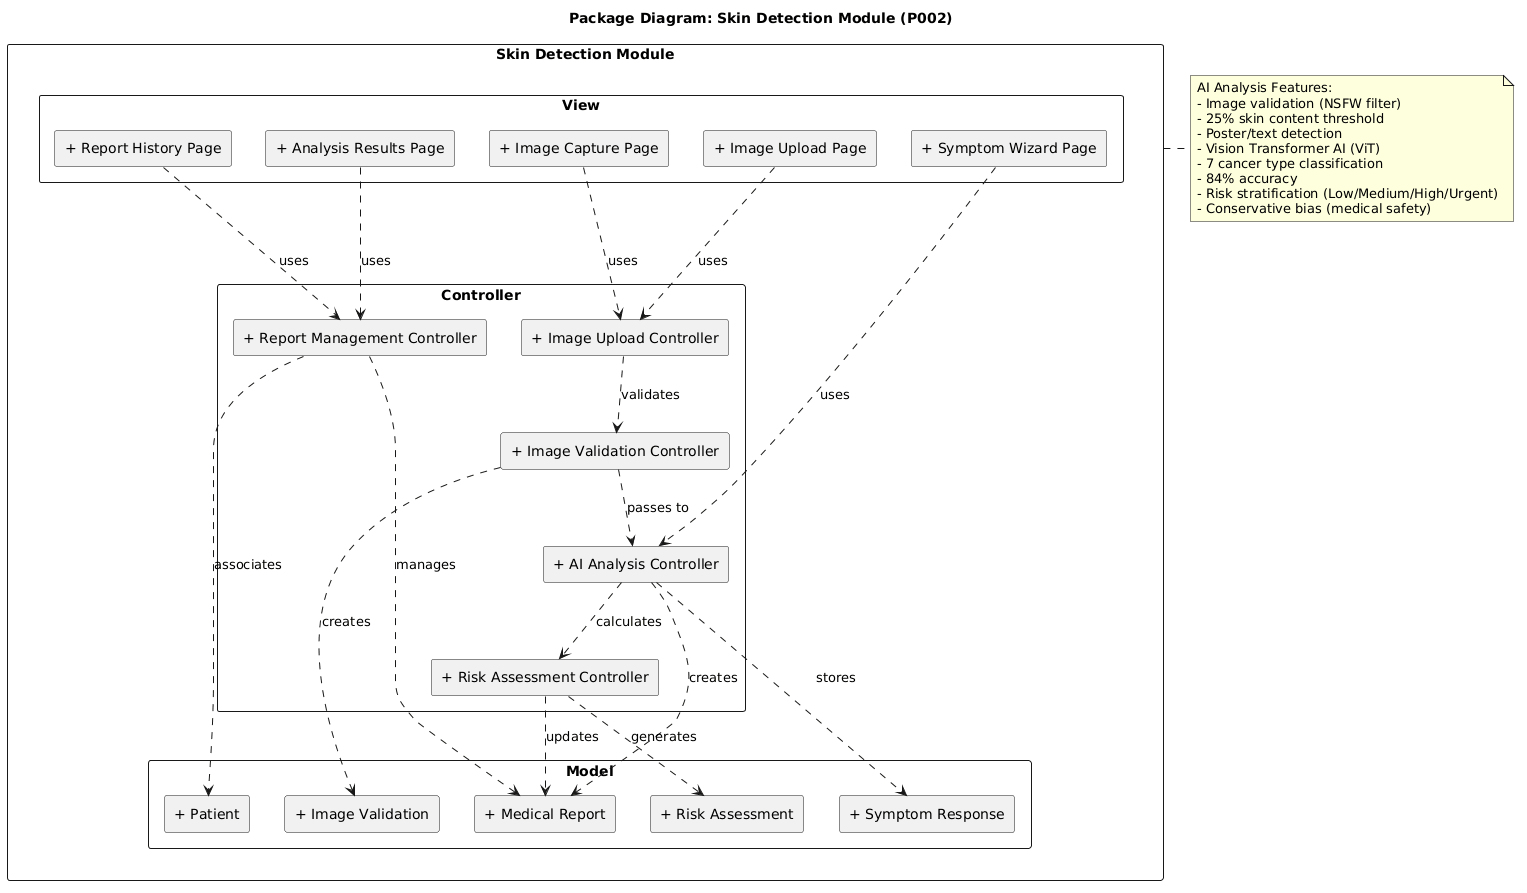

The diagram above was rendered by PlantUML. Its source (embedded in the PNG):
@startuml
title Package Diagram: Skin Detection Module (P002)

skinparam packageStyle rectangle
skinparam componentStyle rectangle

package "Skin Detection Module" {
    
    package "View" {
        component "+ Image Upload Page" as UploadView
        component "+ Image Capture Page" as CaptureView
        component "+ Symptom Wizard Page" as SymptomView
        component "+ Analysis Results Page" as ResultsView
        component "+ Report History Page" as HistoryView
    }
    
    package "Controller" {
        component "+ Image Upload Controller" as UploadController
        component "+ Image Validation Controller" as ValidationController
        component "+ AI Analysis Controller" as AIController
        component "+ Risk Assessment Controller" as RiskController
        component "+ Report Management Controller" as ReportController
    }
    
    package "Model" {
        component "+ Medical Report" as ReportModel
        component "+ Symptom Response" as SymptomModel
        component "+ Image Validation" as ValidationModel
        component "+ Risk Assessment" as RiskModel
        component "+ Patient" as PatientModel
    }
}

' Dependencies
UploadView ..> UploadController : uses
CaptureView ..> UploadController : uses
SymptomView ..> AIController : uses
ResultsView ..> ReportController : uses
HistoryView ..> ReportController : uses

UploadController ..> ValidationController : validates
ValidationController ..> ValidationModel : creates
ValidationController ..> AIController : passes to

AIController ..> ReportModel : creates
AIController ..> SymptomModel : stores
AIController ..> RiskController : calculates

RiskController ..> RiskModel : generates
RiskController ..> ReportModel : updates

ReportController ..> ReportModel : manages
ReportController ..> PatientModel : associates

note right of "Skin Detection Module"
  AI Analysis Features:
  - Image validation (NSFW filter)
  - 25% skin content threshold
  - Poster/text detection
  - Vision Transformer AI (ViT)
  - 7 cancer type classification
  - 84% accuracy
  - Risk stratification (Low/Medium/High/Urgent)
  - Conservative bias (medical safety)
end note
@enduml